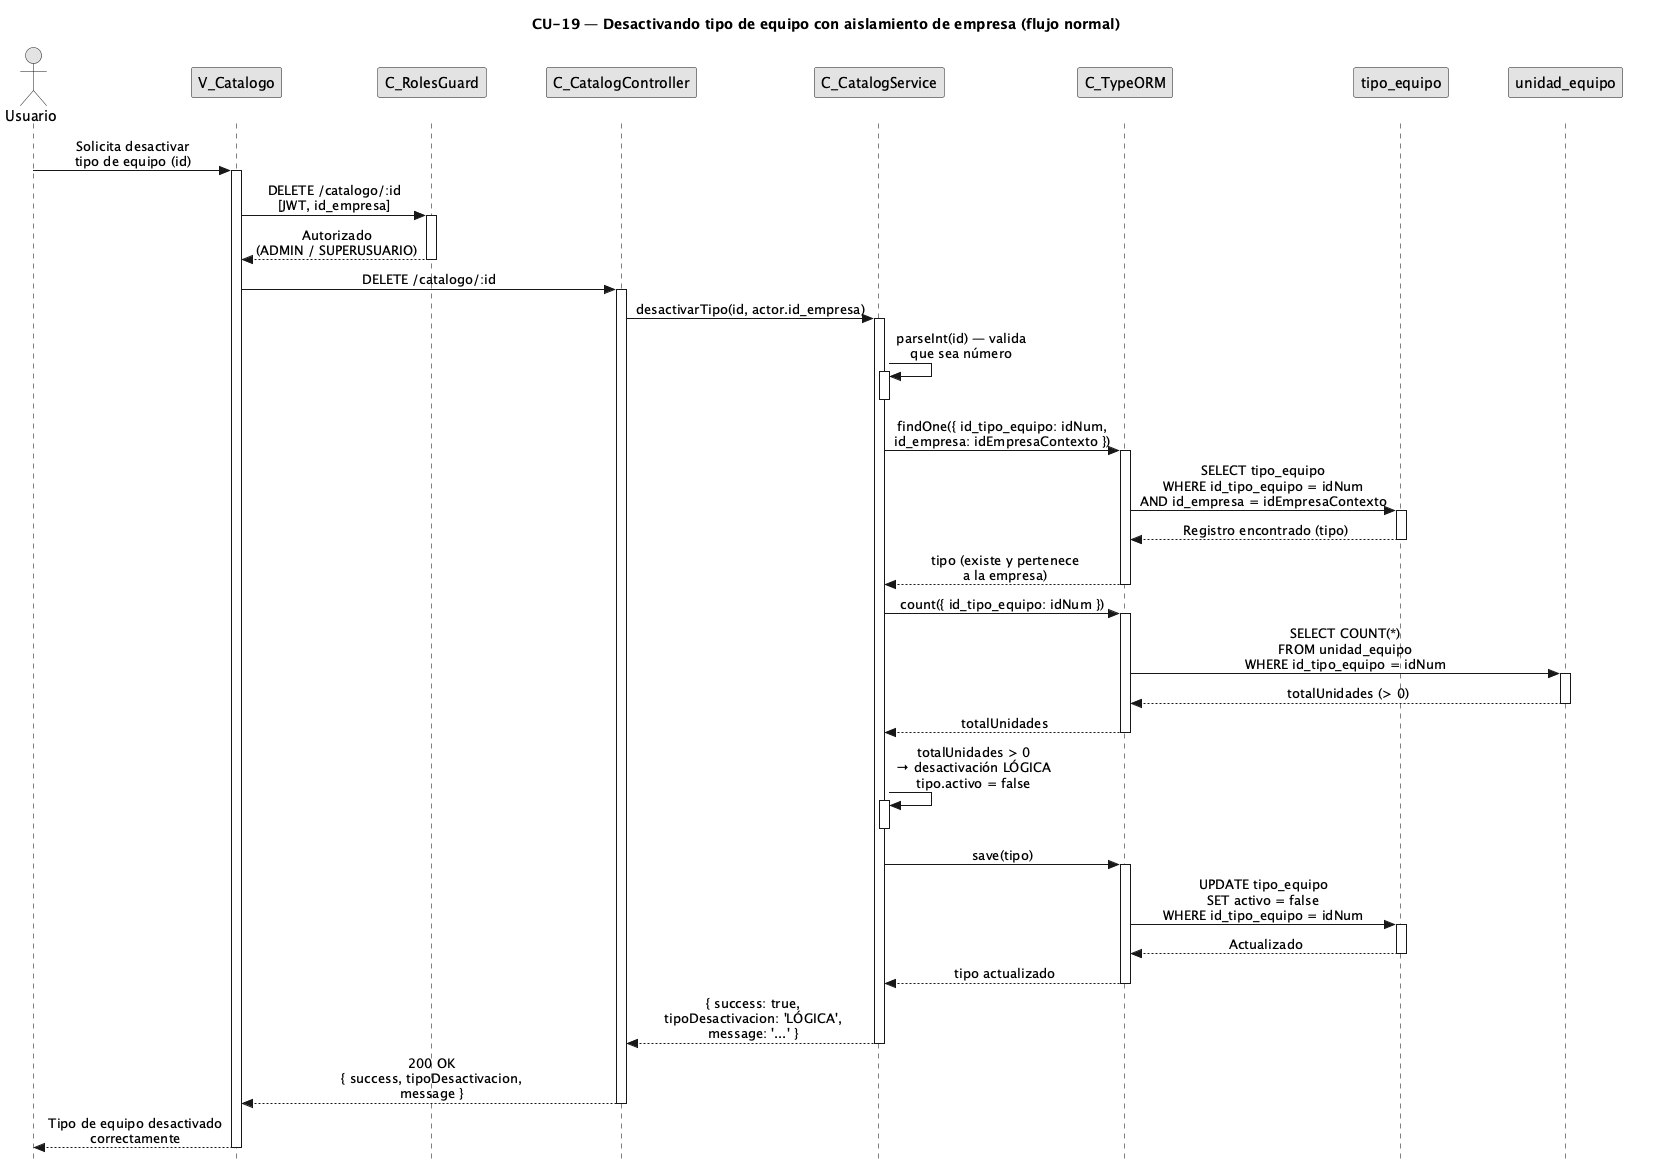

The diagram above was rendered by PlantUML. Its source (embedded in the PNG):
@startuml CU19-normal
title CU-19 — Desactivando tipo de equipo con aislamiento de empresa (flujo normal)

skinparam style strictuml
skinparam monochrome true
skinparam shadowing false
skinparam sequenceMessageAlign center
<style>
sequenceDiagram {
  participant {
    margin 25
  }
  actor {
    margin 20
  }
}
</style>
skinparam sequence {
  MessageAlign center
  LifeLineBorderColor black
}
hide footbox

actor "Usuario" as user
participant "V_Catalogo" as view
participant "C_RolesGuard" as guard
participant "C_CatalogController" as ctrl
participant "C_CatalogService" as svc
participant "C_TypeORM" as orm
participant "tipo_equipo" as tent
participant "unidad_equipo" as uent

user -> view : Solicita desactivar\ntipo de equipo (id)
activate view

view -> guard : DELETE /catalogo/:id\n[JWT, id_empresa]
activate guard

guard --> view : Autorizado\n(ADMIN / SUPERUSUARIO)
deactivate guard

view -> ctrl : DELETE /catalogo/:id
activate ctrl

ctrl -> svc : desactivarTipo(id, actor.id_empresa)
activate svc

svc -> svc : parseInt(id) — valida\nque sea número
activate svc
deactivate svc

svc -> orm : findOne({ id_tipo_equipo: idNum,\nid_empresa: idEmpresaContexto })
activate orm

orm -> tent : SELECT tipo_equipo\nWHERE id_tipo_equipo = idNum\nAND id_empresa = idEmpresaContexto
activate tent
tent --> orm : Registro encontrado (tipo)
deactivate tent

orm --> svc : tipo (existe y pertenece\na la empresa)
deactivate orm

svc -> orm : count({ id_tipo_equipo: idNum })
activate orm

orm -> uent : SELECT COUNT(*)\nFROM unidad_equipo\nWHERE id_tipo_equipo = idNum
activate uent
uent --> orm : totalUnidades (> 0)
deactivate uent

orm --> svc : totalUnidades
deactivate orm

svc -> svc : totalUnidades > 0\n→ desactivación LÓGICA\ntipo.activo = false
activate svc
deactivate svc

svc -> orm : save(tipo)
activate orm

orm -> tent : UPDATE tipo_equipo\nSET activo = false\nWHERE id_tipo_equipo = idNum
activate tent
tent --> orm : Actualizado
deactivate tent

orm --> svc : tipo actualizado
deactivate orm

svc --> ctrl : { success: true,\ntipoDesactivacion: 'LÓGICA',\nmessage: '...' }
deactivate svc

ctrl --> view : 200 OK\n{ success, tipoDesactivacion,\nmessage }
deactivate ctrl

view --> user : Tipo de equipo desactivado\ncorrectamente
deactivate view

@enduml